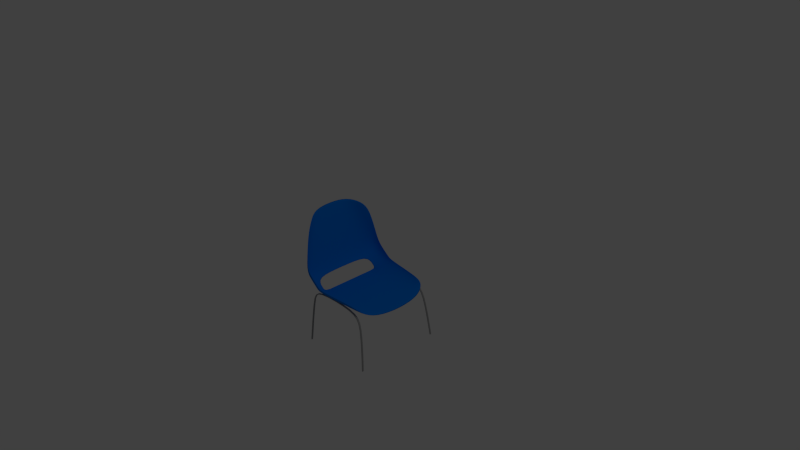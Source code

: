 # Source: Chair.blend  (saved by Blender 2.70.0; exported with 4.5.12 LTS)
import bpy
from mathutils import Matrix  # noqa: F401  (used for matrix-valued properties, if any)

bpy.ops.wm.read_factory_settings(use_empty=True)
scene = bpy.context.scene
scene.name = 'Scene'

# ---- collections
col_collection_1 = bpy.data.collections.new('Collection 1'); scene.collection.children.link(col_collection_1)

# ---- materials (node trees are filled in below, after node groups)
mat_blueplastic = bpy.data.materials.new('BluePlastic')
mat_blueplastic.alpha_threshold = 0.0
mat_blueplastic.use_transparent_shadow = False
mat_blueplastic.diffuse_color = (0.0, 0.1953, 0.8, 1.0)
mat_blueplastic.roughness = 0.5
mat_blueplastic.specular_intensity = 1.0
mat_blueplastic.line_color = (0.0, 0.0, 0.0, 1.0)
mat_steel = bpy.data.materials.new('Steel')
mat_steel.alpha_threshold = 0.0
mat_steel.use_transparent_shadow = False
mat_steel.diffuse_color = (0.3264, 0.3264, 0.3264, 1.0)
mat_steel.specular_color = (0.4575, 0.4575, 0.4575)
mat_steel.roughness = 0.5
mat_steel.line_color = (0.0, 0.0, 0.0, 1.0)

# ---- material node trees

# ---- world
world_world = bpy.data.worlds.new('World'); scene.world = world_world
world_world.color = (0.05088, 0.05088, 0.05088)
world_world.use_sun_shadow = False
world_world.sun_shadow_jitter_overblur = 0.0
world_world.cycles.sampling_method = 'MANUAL'
world_world.cycles.sample_map_resolution = 256

# ---- cameras
cam_camera = bpy.data.cameras.new('Camera')
cam_camera.clip_end = 100.0
cam_camera.lens = 35.0
cam_camera.sensor_width = 32.0
cam_camera.sensor_height = 18.0
cam_camera.ortho_scale = 7.314
cam_camera.dof.focus_distance = 0.0
cam_camera.dof.aperture_fstop = 128.0

# ---- lights
light_lamp = bpy.data.lights.new('Lamp', 'POINT')
light_lamp.transmission_factor = 0.0
light_lamp.cutoff_distance = 30.0
light_lamp.energy = 100.0
light_lamp.shadow_buffer_clip_start = 1.001
light_lamp.shadow_soft_size = 0.1
light_lamp.shadow_maximum_resolution = 0.006
light_lamp.use_absolute_resolution = True
light_lamp.cycles.use_multiple_importance_sampling = False

# ---- meshes
me_chair = bpy.data.meshes.new('Chair')
me_chair.from_pydata([(-0.154, 0.0, 0.009888), (-0.228, -0.3613, 0.2354), (-0.233, -0.3613, 0.2347), (-0.1504, 0.0, 0.01346), (-0.07271, -0.3613, 0.08315), (-0.2539, -0.3127, 0.4963), (-0.2589, -0.3127, 0.4957), (-0.06909, -0.3613, 0.08673), (-0.2996, 0.0, 0.1527), (-0.3047, 0.0, 0.152), (-0.364, 0.0, 0.6435), (-0.3691, 0.0, 0.6429), (0.4483, 0.0, -0.003648), (0.4474, 0.0, 0.001368), (0.3004, -0.3219, 0.0766), (0.2995, -0.3219, 0.08162), (-0.2687, -0.3486, 0.1868), (-0.2871, -0.2472, 0.5865), (-0.1191, -0.3486, 0.03999), (-0.1155, -0.3486, 0.06246), (-0.2737, -0.3486, 0.1862), (-0.2922, -0.2472, 0.5859), (0.3564, -0.3092, 0.03344), (0.3555, -0.3092, 0.05735), (-0.2996, -0.2568, 0.1527), (-0.3629, -0.1555, 0.6277), (-0.154, -0.2568, 0.009888), (-0.1504, -0.2568, 0.01346), (-0.3047, -0.2568, 0.152), (-0.3679, -0.1555, 0.627), (0.421, -0.2175, 0.00334), (0.4201, -0.2175, 0.008356), (-0.2455, 0.0, 0.08911), (-0.2499, 0.0, 0.08733), (-0.1915, -0.3613, 0.1811), (-0.1958, -0.3613, 0.1793), (-0.2422, -0.3486, 0.1362), (-0.2379, -0.3486, 0.1379), (-0.2499, -0.2568, 0.08733), (-0.2455, -0.2568, 0.08911), (-0.1432, -0.3486, 0.05878), (-0.1394, -0.3486, 0.062), (-0.1781, -0.2568, 0.02867), (-0.1743, -0.2568, 0.03189), (-0.09299, -0.3613, 0.1052), (-0.09676, -0.3613, 0.1019), (-0.2273, -0.3491, -0.4245), (-0.2332, -0.3565, -0.4242), (-0.2309, -0.3685, -0.4237), (-0.2236, -0.3685, -0.4237), (-0.2214, -0.3565, -0.4242), (-0.2095, -0.3133, -0.04276), (-0.2152, -0.3205, -0.041), (-0.213, -0.3326, -0.04109), (-0.2059, -0.3328, -0.04291), (-0.2037, -0.3208, -0.04394), (-0.1746, -0.3057, 0.03794), (-0.1777, -0.3126, 0.04383), (-0.1765, -0.3248, 0.04216), (-0.1727, -0.3254, 0.03525), (-0.1715, -0.3136, 0.03264), (0.2679, -0.3058, 0.03704), (0.2699, -0.3126, 0.0435), (0.2692, -0.3248, 0.04161), (0.2666, -0.3256, 0.03398), (0.2658, -0.3138, 0.03116), (0.3473, -0.3131, -0.04102), (0.3524, -0.3202, -0.03753), (0.3505, -0.3323, -0.03828), (0.3441, -0.3327, -0.04223), (0.3421, -0.3208, -0.04392), (0.387, -0.3486, -0.4191), (0.3928, -0.3559, -0.4178), (0.3906, -0.3679, -0.4177), (0.3834, -0.3681, -0.419), (0.3812, -0.3561, -0.4199), (-0.221, -0.3558, -0.4165), (-0.2269, -0.3484, -0.4167), (-0.2233, -0.3678, -0.416), (-0.2306, -0.3678, -0.416), (-0.2328, -0.3558, -0.4164), (0.3801, -0.3551, -0.4096), (0.3859, -0.3476, -0.4088), (0.3823, -0.3671, -0.4087), (0.3895, -0.367, -0.4074), (0.3917, -0.3549, -0.4074)], [], [(33, 32, 39, 38), (17, 21, 6, 5), (16, 17, 5, 1), (1, 5, 6, 2), (44, 45, 4, 7), (41, 44, 7, 19), (28, 29, 11, 9), (23, 15, 14, 22), (45, 40, 18, 4), (25, 29, 21, 17), (24, 25, 17, 16), (43, 41, 19, 27), (2, 6, 21, 20), (31, 23, 22, 30), (40, 42, 26, 18), (20, 21, 29, 28), (10, 11, 29, 25), (8, 10, 25, 24), (13, 31, 30, 12), (28, 9, 33, 38), (1, 2, 35, 34), (16, 1, 34, 37), (2, 20, 36, 35), (24, 16, 37, 39), (20, 28, 38, 36), (8, 24, 39, 32), (34, 35, 45, 44), (37, 34, 44, 41), (35, 36, 40, 45), (39, 37, 41, 43), (36, 38, 42, 40), (38, 39, 43, 42), (7, 4, 14, 15), (19, 7, 15, 23), (26, 0, 12, 30), (27, 19, 23, 31), (4, 18, 22, 14), (18, 26, 30, 22), (42, 43, 27, 26), (3, 27, 31, 13), (76, 77, 51, 55), (78, 76, 55, 54), (79, 78, 54, 53), (80, 79, 53, 52), (77, 80, 52, 51), (55, 51, 56, 60), (54, 55, 60, 59), (53, 54, 59, 58), (52, 53, 58, 57), (51, 52, 57, 56), (60, 56, 61, 65), (59, 60, 65, 64), (58, 59, 64, 63), (57, 58, 63, 62), (56, 57, 62, 61), (65, 61, 66, 70), (64, 65, 70, 69), (63, 64, 69, 68), (62, 63, 68, 67), (61, 62, 67, 66), (81, 82, 71, 75), (83, 81, 75, 74), (84, 83, 74, 73), (85, 84, 73, 72), (82, 85, 72, 71), (50, 46, 77, 76), (49, 50, 76, 78), (48, 49, 78, 79), (47, 48, 79, 80), (46, 47, 80, 77), (47, 46, 50, 49, 48), (70, 66, 82, 81), (69, 70, 81, 83), (68, 69, 83, 84), (67, 68, 84, 85), (66, 67, 85, 82), (72, 73, 74, 75, 71)])
me_chair.polygons.foreach_set('use_smooth', [True] * 77)
me_chair.polygons.foreach_set('material_index', [0, 0, 0, 0, 0, 0, 0, 0, 0, 0, 0, 0, 0, 0, 0, 0, 0, 0, 0, 0, 0, 0, 0, 0, 0, 0, 0, 0, 0, 0, 0, 0, 0, 0, 0, 0, 0, 0, 0, 0, 1, 1, 1, 1, 1, 1, 1, 1, 1, 1, 1, 1, 1, 1, 1, 1, 1, 1, 1, 1, 1, 1, 1, 1, 1, 1, 1, 1, 1, 1, 0, 1, 1, 1, 1, 1, 0])
me_chair.materials.append(mat_blueplastic)
me_chair.materials.append(mat_steel)
me_chair.use_remesh_preserve_volume = False
me_chair.use_remesh_preserve_attributes = False
me_chair.use_mirror_vertex_groups = False
me_chair.update()

# ---- objects
ob_chair = bpy.data.objects.new('Chair', me_chair)
ob_lamp = bpy.data.objects.new('Lamp', light_lamp)
ob_camera = bpy.data.objects.new('Camera', cam_camera)

# ---- transforms, parenting, visibility, modifiers, constraints
ob_chair.location = (0.0, 0.0, 0.0)
ob_chair.lock_rotations_4d = False
ob_chair.empty_display_type = 'ARROWS'
ob_chair.lineart.crease_threshold = 0.0
_m = ob_chair.modifiers.new('Mirror', 'MIRROR')
_m.use_axis = (False, True, False)
_m.use_clip = True
_m = ob_chair.modifiers.new('Subsurf', 'SUBSURF')
_m.uv_smooth = 'PRESERVE_CORNERS'
_m.quality = 2
_m.show_only_control_edges = False
ob_lamp.location = (4.076, 1.005, 5.904)
ob_lamp.rotation_euler = (0.6503, 0.05522, 1.866)
ob_lamp.lock_rotations_4d = False
ob_lamp.empty_display_type = 'ARROWS'
ob_lamp.color = (0.0, 0.0, 0.0, 0.0)
ob_lamp.lineart.crease_threshold = 0.0
ob_camera.location = (4.535, -3.828, 3.495)
ob_camera.rotation_euler = (1.109, 0.01082, 0.8149)
ob_camera.lock_rotations_4d = False
ob_camera.empty_display_type = 'ARROWS'
ob_camera.color = (0.0, 0.0, 0.0, 0.0)
ob_camera.display_type = 'WIRE'
ob_camera.lineart.crease_threshold = 0.0

# ---- collection membership
col_collection_1.objects.link(ob_chair)
col_collection_1.objects.link(ob_lamp)
col_collection_1.objects.link(ob_camera)

# ---- scene / render settings (as saved in the file)
scene.camera = ob_camera
scene.frame_start = 1; scene.frame_end = 250; scene.frame_set(1)
scene.render.engine = 'BLENDER_EEVEE_NEXT'
scene.render.resolution_percentage = 50
scene.render.dither_intensity = 0.0
scene.cycles.use_denoising = False
scene.cycles.samples = 10
scene.cycles.sampling_pattern = 'TABULATED_SOBOL'
scene.cycles.light_sampling_threshold = 0.0
scene.cycles.use_adaptive_sampling = False
scene.cycles.use_light_tree = False
scene.cycles.blur_glossy = 0.0
scene.cycles.volume_bounces = 1
scene.cycles.pixel_filter_type = 'GAUSSIAN'
scene.cycles.sample_clamp_indirect = 0.0
scene.view_settings.view_transform = 'Standard'
bpy.context.view_layer.update()
